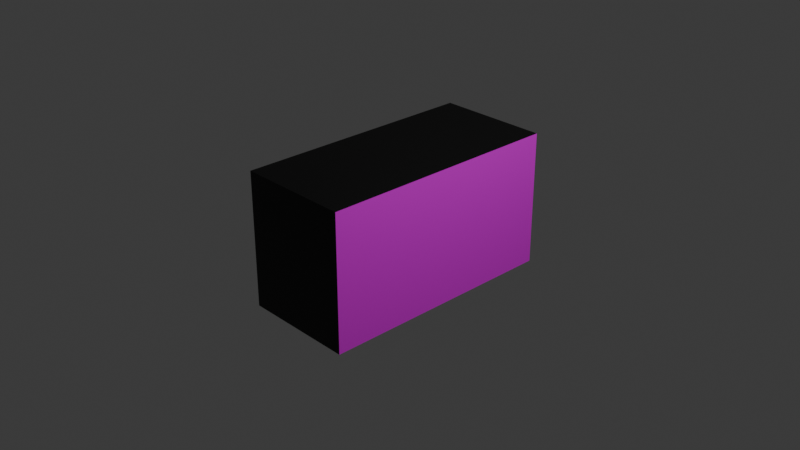 # Source: books2.blend  (saved by Blender 4.4.32; exported with 4.5.12 LTS)
import bpy
from mathutils import Matrix  # noqa: F401  (used for matrix-valued properties, if any)

bpy.ops.wm.read_factory_settings(use_empty=True)
scene = bpy.context.scene
scene.name = 'Scene'

# ---- collections
col_collection = bpy.data.collections.new('Collection'); scene.collection.children.link(col_collection)

# ---- images (referenced by path relative to the original .blend; pixels are not part of the script)
import os
ASSET_DIR = os.environ.get("B2B_ASSET_DIR", "")  # directory of the original .blend (textures are referenced by path, not embedded)
HERE = os.path.dirname(os.path.abspath(__file__))  # packed textures are extracted next to this script under _unpacked/

def load_image(name, relpath, width, height, colorspace="sRGB"):
    """Load a texture the original file referenced (path relative to the .blend, or extracted next to this script)."""
    p = next((c for c in (os.path.join(HERE, relpath), os.path.join(ASSET_DIR, relpath)) if relpath and os.path.exists(c)), "")
    if p:
        img = bpy.data.images.load(p, check_existing=True)
        img.name = name
    else:  # same state as the original file: an image datablock whose file is absent (Cycles renders it pink)
        img = bpy.data.images.new(name, width, height)
        img.source = "FILE"
        img.filepath = "//" + (relpath or name)
    img.colorspace_settings.name = colorspace
    return img
img_books2_jpg = load_image('books2.jpg', 'books2.jpg', 1024, 1024, 'sRGB')

# ---- materials (node trees are filled in below, after node groups)
mat_material = bpy.data.materials.new('Material')
mat_material.alpha_threshold = 0.0
mat_material.roughness = 0.5
mat_material.line_color = (0.0, 0.0, 0.0, 1.0)
mat_material_001 = bpy.data.materials.new('Material.001')

# ---- material node trees
mat_material.use_nodes = True; mat_material.node_tree.nodes.clear()
_N = mat_material.node_tree.nodes; _L = mat_material.node_tree.links
n0 = _N.new('ShaderNodeOutputMaterial'); n0.name = 'Material Output'; n0.location = (300, 300)
n1 = _N.new('ShaderNodeBsdfPrincipled'); n1.name = 'Principled BSDF'; n1.location = (10, 300)
n1.inputs[0].default_value = (0.0, 0.0, 0.0, 1.0)
n1.inputs[3].default_value = 1.45
_L.new(n1.outputs[0], n0.inputs[0])
n0.is_active_output = True
mat_material_001.use_nodes = True; mat_material_001.node_tree.nodes.clear()
_N = mat_material_001.node_tree.nodes; _L = mat_material_001.node_tree.links
n0 = _N.new('ShaderNodeBsdfPrincipled'); n0.name = 'Principled BSDF'; n0.location = (10, 300)
n1 = _N.new('ShaderNodeOutputMaterial'); n1.name = 'Material Output'; n1.location = (300, 300)
n2 = _N.new('ShaderNodeTexImage'); n2.name = 'Image Texture'; n2.location = (-280, 275)
n2.image = img_books2_jpg
_L.new(n0.outputs[0], n1.inputs[0])
_L.new(n2.outputs[0], n0.inputs[0])
n1.is_active_output = True

# ---- world
world_world = bpy.data.worlds.new('World'); scene.world = world_world
world_world.use_nodes = True; world_world.node_tree.nodes.clear()
_N = world_world.node_tree.nodes; _L = world_world.node_tree.links
n0 = _N.new('ShaderNodeOutputWorld'); n0.name = 'World Output'; n0.location = (300, 300)
n1 = _N.new('ShaderNodeBackground'); n1.name = 'Background'; n1.location = (10, 300)
n1.inputs[0].default_value = (0.05088, 0.05088, 0.05088, 1.0)
_L.new(n1.outputs[0], n0.inputs[0])
n0.is_active_output = True
world_world.color = (0.05088, 0.05088, 0.05088)
world_world.sun_shadow_jitter_overblur = 0.0

# ---- cameras
cam_camera = bpy.data.cameras.new('Camera')
cam_camera.clip_end = 100.0
cam_camera.ortho_scale = 7.314

# ---- lights
light_light = bpy.data.lights.new('Light', 'POINT')
light_light.energy = 1000.0
light_light.shadow_soft_size = 0.1

# ---- meshes
me_cube = bpy.data.meshes.new('Cube')
me_cube.from_pydata([(1.0, 1.0, 1.0), (1.0, 1.0, -1.0), (1.0, -1.0, 1.0), (1.0, -1.0, -1.0), (-1.0, 1.0, 1.0), (-1.0, 1.0, -1.0), (-1.0, -1.0, 1.0), (-1.0, -1.0, -1.0)], [], [(0, 4, 6, 2), (3, 2, 6, 7), (7, 6, 4, 5), (5, 1, 3, 7), (1, 0, 2, 3), (5, 4, 0, 1)])
me_cube.polygons.foreach_set('material_index', [0, 0, 0, 0, 1, 0])
_uv = me_cube.uv_layers.new(name='UVMap')
_uv.uv.foreach_set('vector', [0.625, 0.5, 0.875, 0.5, 0.875, 0.75, 0.625, 0.75, 0.375, 0.75, 0.625, 0.75, 0.625, 1.0, 0.375, 1.0, 0.375, 0.0, 0.625, 0.0, 0.625, 0.25, 0.375, 0.25, 0.125, 0.5, 0.375, 0.5, 0.375, 0.75, 0.125, 0.75, 0.9993, -0.0002567, 1.001, 0.9979, -0.0005231, 0.999, 0.0002203, 1.32e-05, 0.375, 0.25, 0.625, 0.25, 0.625, 0.5, 0.375, 0.5])
me_cube.materials.append(mat_material)
me_cube.materials.append(mat_material_001)
me_cube.use_mirror_vertex_groups = False
me_cube.update()

# ---- objects
ob_cube = bpy.data.objects.new('Cube', me_cube)
ob_light = bpy.data.objects.new('Light', light_light)
ob_camera = bpy.data.objects.new('Camera', cam_camera)

# ---- transforms, parenting, visibility, modifiers, constraints
ob_cube.location = (0.0, 0.0, 0.0)
ob_cube.scale = (0.6194, 1.349, 0.7378)
ob_cube.lock_rotations_4d = False
ob_cube.empty_display_type = 'ARROWS'
ob_cube.lineart.crease_threshold = 0.0
ob_light.location = (4.076, 1.005, 5.904)
ob_light.rotation_euler = (0.6503, 0.05522, 1.866)
ob_light.lock_rotations_4d = False
ob_light.empty_display_type = 'ARROWS'
ob_light.color = (0.0, 0.0, 0.0, 0.0)
ob_light.lineart.crease_threshold = 0.0
ob_camera.location = (7.359, -6.926, 4.958)
ob_camera.rotation_euler = (1.109, 0.0, 0.8149)
ob_camera.lock_rotations_4d = False
ob_camera.empty_display_type = 'ARROWS'
ob_camera.color = (0.0, 0.0, 0.0, 0.0)
ob_camera.display_type = 'WIRE'
ob_camera.lineart.crease_threshold = 0.0

# ---- collection membership
col_collection.objects.link(ob_cube)
col_collection.objects.link(ob_light)
col_collection.objects.link(ob_camera)

# ---- scene / render settings (as saved in the file)
scene.camera = ob_camera
scene.frame_start = 1; scene.frame_end = 250; scene.frame_set(1)
scene.render.engine = 'BLENDER_EEVEE_NEXT'
bpy.context.view_layer.update()
